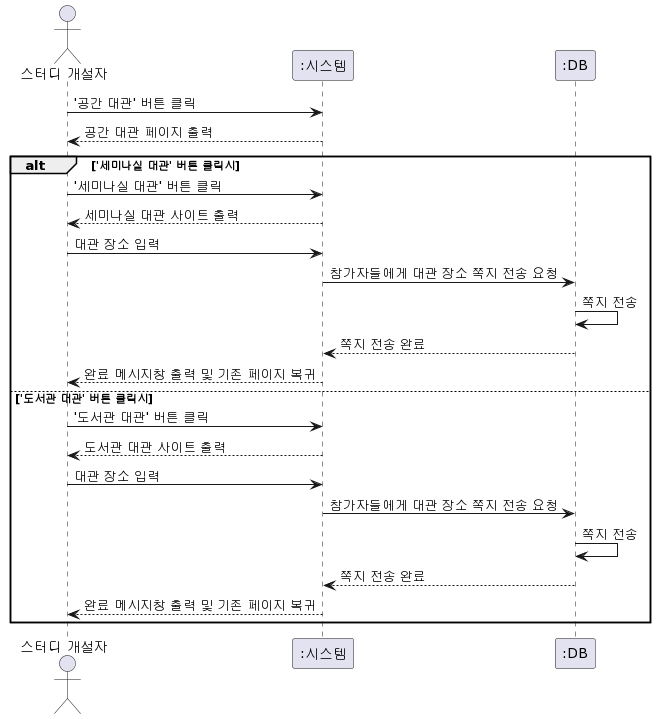

The diagram above was rendered by PlantUML. Its source (embedded in the PNG):
@startuml
actor "스터디 개설자" as 개설자
participant ":시스템" as 시스템
participant ":DB" as DB

개설자 -> 시스템 : '공간 대관' 버튼 클릭
개설자 <-- 시스템 : 공간 대관 페이지 출력

alt '세미나실 대관' 버튼 클릭시
   개설자 -> 시스템 : '세미나실 대관' 버튼 클릭
   개설자 <-- 시스템 : 세미나실 대관 사이트 출력
   개설자 -> 시스템 : 대관 장소 입력
   시스템 -> DB : 참가자들에게 대관 장소 쪽지 전송 요청
   DB -> DB : 쪽지 전송
   시스템 <-- DB : 쪽지 전송 완료
   개설자 <-- 시스템 : 완료 메시지창 출력 및 기존 페이지 복귀

else '도서관 대관' 버튼 클릭시
   개설자 -> 시스템 : '도서관 대관' 버튼 클릭
   개설자 <-- 시스템 : 도서관 대관 사이트 출력
   개설자 -> 시스템 : 대관 장소 입력
   시스템 -> DB : 참가자들에게 대관 장소 쪽지 전송 요청
   DB -> DB : 쪽지 전송
   시스템 <-- DB : 쪽지 전송 완료
   개설자 <-- 시스템 : 완료 메시지창 출력 및 기존 페이지 복귀
end
@enduml